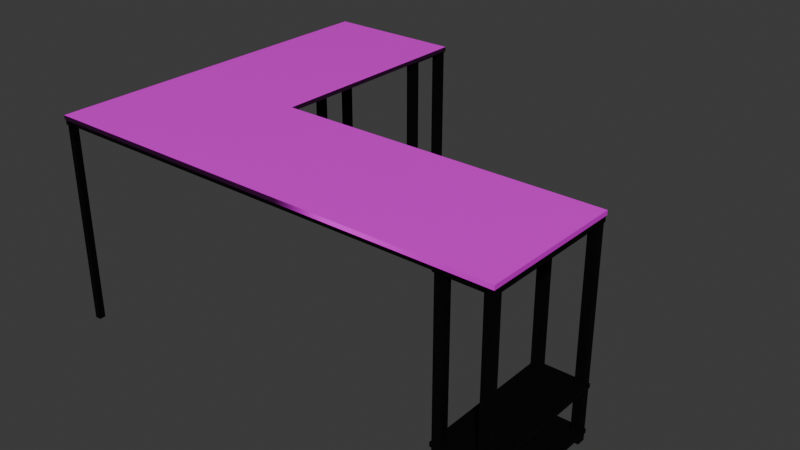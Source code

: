 # Source: Desk.blend  (saved by Blender 4.2.66; exported with 4.5.12 LTS)
import bpy
from mathutils import Matrix  # noqa: F401  (used for matrix-valued properties, if any)

bpy.ops.wm.read_factory_settings(use_empty=True)
scene = bpy.context.scene
scene.name = 'Scene'

# ---- collections
col_collection = bpy.data.collections.new('Collection'); scene.collection.children.link(col_collection)

# ---- images (referenced by path relative to the original .blend; pixels are not part of the script)
import os
ASSET_DIR = os.environ.get("B2B_ASSET_DIR", "")  # directory of the original .blend (textures are referenced by path, not embedded)
HERE = os.path.dirname(os.path.abspath(__file__))  # packed textures are extracted next to this script under _unpacked/

def load_image(name, relpath, width, height, colorspace="sRGB"):
    """Load a texture the original file referenced (path relative to the .blend, or extracted next to this script)."""
    p = next((c for c in (os.path.join(HERE, relpath), os.path.join(ASSET_DIR, relpath)) if relpath and os.path.exists(c)), "")
    if p:
        img = bpy.data.images.load(p, check_existing=True)
        img.name = name
    else:  # same state as the original file: an image datablock whose file is absent (Cycles renders it pink)
        img = bpy.data.images.new(name, width, height)
        img.source = "FILE"
        img.filepath = "//" + (relpath or name)
    img.colorspace_settings.name = colorspace
    return img
img_wood_table_001_disp_16k_png = load_image('wood_table_001_disp_16k.png', 'Blender Assets/WoodTable/textures/wood_table_001_disp_4k.png', 1024, 1024, 'Non-Color')
img_wood_table_001_diff_16k_png = load_image('wood_table_001_diff_16k.png', 'Blender Assets/WoodTable/textures/wood_table_001_diff_4k.jpg', 1024, 1024, 'sRGB')
img_wood_table_001_nor_gl_16k_png = load_image('wood_table_001_nor_gl_16k.png', 'Blender Assets/WoodTable/textures/wood_table_001_nor_gl_4k.exr', 1024, 1024, 'Non-Color')
img_wood_table_001_rough_16k_png = load_image('wood_table_001_rough_16k.png', 'Blender Assets/WoodTable/textures/wood_table_001_rough_4k.jpg', 1024, 1024, 'Non-Color')

# ---- materials (node trees are filled in below, after node groups)
mat_material_005 = bpy.data.materials.new('Material.005')
mat_wood_table_001 = bpy.data.materials.new('wood_table_001')
mat_wood_table_001.displacement_method = 'DISPLACEMENT'

# ---- material node trees
mat_material_005.use_nodes = True; mat_material_005.node_tree.nodes.clear()
_N = mat_material_005.node_tree.nodes; _L = mat_material_005.node_tree.links
n0 = _N.new('ShaderNodeBsdfPrincipled'); n0.name = 'Principled BSDF'; n0.location = (10, 300)
n0.inputs[0].default_value = (0.01227, 0.01227, 0.01227, 1.0)
n0.inputs[1].default_value = 1.0
n0.inputs[2].default_value = 0.7152
n1 = _N.new('ShaderNodeOutputMaterial'); n1.name = 'Material Output'; n1.location = (300, 300)
_L.new(n0.outputs[0], n1.inputs[0])
n1.is_active_output = True
mat_wood_table_001.use_nodes = True; mat_wood_table_001.node_tree.nodes.clear()
_N = mat_wood_table_001.node_tree.nodes; _L = mat_wood_table_001.node_tree.links
n0 = _N.new('NodeFrame'); n0.name = 'Frame'; n0.location = (-1345, 491)
n0.label = 'Mapping'
n0.width = 405
n1 = _N.new('NodeFrame'); n1.name = 'Frame.001'; n1.location = (-704, 691)
n1.label = 'Textures'
n1.width = 364
n2 = _N.new('ShaderNodeOutputMaterial'); n2.name = 'Material Output'; n2.location = (329, 211)
n3 = _N.new('ShaderNodeTexImage'); n3.name = 'Image Texture'; n3.location = (91, -873)
n3.label = 'Displacement'
n3.image = img_wood_table_001_disp_16k_png
n4 = _N.new('ShaderNodeTexImage'); n4.name = 'Image Texture.001'; n4.location = (91, -33)
n4.label = 'Base Color'
n4.image = img_wood_table_001_diff_16k_png
n5 = _N.new('ShaderNodeTexImage'); n5.name = 'Image Texture.003'; n5.location = (91, -593)
n5.label = 'Normal'
n5.image = img_wood_table_001_nor_gl_16k_png
n6 = _N.new('ShaderNodeNormalMap'); n6.name = 'Normal Map'; n6.location = (-313, 98)
n6.inputs[0].default_value = 0.35
n7 = _N.new('ShaderNodeMapping'); n7.name = 'Mapping'; n7.location = (233, -33)
n8 = _N.new('NodeReroute'); n8.name = 'Reroute'; n8.location = (41, -620)
n8.width = 16
n8.socket_idname = 'NodeSocketVector'
n9 = _N.new('ShaderNodeTexCoord'); n9.name = 'Texture Coordinate'; n9.location = (33, -33)
n10 = _N.new('ShaderNodeDisplacement'); n10.name = 'Displacement'; n10.location = (-50, -270)
n10.inputs[1].default_value = 0.55
n10.inputs[2].default_value = 0.0002
n11 = _N.new('ShaderNodeBsdfPrincipled'); n11.name = 'Principled BSDF'; n11.location = (-73, 582)
n11.distribution = 'GGX'
n11.subsurface_method = 'BURLEY'
n11.inputs[3].default_value = 1.45
n11.inputs[27].default_value = (0.0, 0.0, 0.0, 1.0)
n11.inputs[28].default_value = 1.0
n12 = _N.new('ShaderNodeTexImage'); n12.name = 'Image Texture.002'; n12.location = (91, -313)
n12.label = 'Roughness'
n12.image = img_wood_table_001_rough_16k_png
n3.parent = n1
n4.parent = n1
n5.parent = n1
n7.parent = n0
n8.parent = n1
n9.parent = n0
n12.parent = n1
_L.new(n11.outputs[0], n2.inputs[0])
_L.new(n3.outputs[0], n10.inputs[0])
_L.new(n10.outputs[0], n2.inputs[2])
_L.new(n4.outputs[0], n11.inputs[0])
_L.new(n5.outputs[0], n6.inputs[1])
_L.new(n6.outputs[0], n11.inputs[5])
_L.new(n8.outputs[0], n4.inputs[0])
_L.new(n8.outputs[0], n12.inputs[0])
_L.new(n8.outputs[0], n5.inputs[0])
_L.new(n8.outputs[0], n3.inputs[0])
_L.new(n7.outputs[0], n8.inputs[0])
_L.new(n9.outputs[2], n7.inputs[0])
_L.new(n12.outputs[0], n11.inputs[2])
n2.is_active_output = True

# ---- world
world_world = bpy.data.worlds.new('World'); scene.world = world_world
world_world.use_nodes = True; world_world.node_tree.nodes.clear()
_N = world_world.node_tree.nodes; _L = world_world.node_tree.links
n0 = _N.new('ShaderNodeOutputWorld'); n0.name = 'World Output'; n0.location = (300, 300)
n1 = _N.new('ShaderNodeBackground'); n1.name = 'Background'; n1.location = (10, 300)
n1.inputs[0].default_value = (0.05088, 0.05088, 0.05088, 1.0)
_L.new(n1.outputs[0], n0.inputs[0])
n0.is_active_output = True
world_world.color = (0.05088, 0.05088, 0.05088)
world_world.sun_shadow_jitter_overblur = 0.0

# ---- meshes
me_cube_011 = bpy.data.meshes.new('Cube.011')
me_cube_011.from_pydata([(-1.0, -1.0, -1.0), (-1.0, -1.0, 1.0), (-1.0, 1.0, -1.0), (-1.0, 1.0, 1.0), (1.0, -1.0, -1.0), (1.0, -1.0, 1.0), (1.0, 1.0, -1.0), (1.0, 1.0, 1.0), (-0.9944, 0.6458, -28.81), (-0.9944, 0.6458, 71.19), (-0.9944, 0.9658, -28.81), (-0.9944, 0.9658, 71.19), (-0.875, 0.6458, -28.81), (-0.875, 0.6458, 71.19), (-0.875, 0.9658, -28.81), (-0.875, 0.9658, 71.19), (0.8683, 0.6458, -28.81), (0.8683, 0.6458, 71.19), (0.8683, 0.9658, -28.81), (0.8683, 0.9658, 71.19), (0.9877, 0.6458, -28.81), (0.9877, 0.6458, 71.19), (0.9877, 0.9658, -28.81), (0.9877, 0.9658, 71.19), (-0.9944, -0.9542, -28.81), (-0.9944, -0.9542, 71.19), (-0.9944, -0.6342, -28.81), (-0.9944, -0.6342, 71.19), (-0.875, -0.9542, -28.81), (-0.875, -0.9542, 71.19), (-0.875, -0.6342, -28.81), (-0.875, -0.6342, 71.19), (0.8683, -0.9542, -28.81), (0.8683, -0.9542, 71.19), (0.8683, -0.6342, -28.81), (0.8683, -0.6342, 71.19), (0.9877, -0.9542, -28.81), (0.9877, -0.9542, 71.19), (0.9877, -0.6342, -28.81), (0.9877, -0.6342, 71.19), (-1.0, -1.0, 69.16), (-1.0, -1.0, 70.16), (-1.0, 1.0, 69.16), (-1.0, 1.0, 70.16), (1.0, -1.0, 69.16), (1.0, -1.0, 70.16), (1.0, 1.0, 69.16), (1.0, 1.0, 70.16), (4.889, -7.657, 67.07), (4.889, -7.657, 70.07), (5.636, -7.657, 67.07), (5.636, -7.657, 70.07), (4.889, -13.02, 67.07), (4.889, -13.02, 70.07), (5.636, -13.02, 67.07), (5.636, -13.02, 70.07), (5.503, -7.672, -28.81), (5.503, -7.672, 71.19), (5.623, -7.672, -28.81), (5.623, -7.672, 71.19), (5.503, -7.992, -28.81), (5.503, -7.992, 71.19), (5.623, -7.992, -28.81), (5.623, -7.992, 71.19), (5.503, -12.66, -28.81), (5.503, -12.66, 71.19), (5.623, -12.66, -28.81), (5.623, -12.66, 71.19), (5.503, -12.98, -28.81), (5.503, -12.98, 71.19), (5.623, -12.98, -28.81), (5.623, -12.98, 71.19), (4.906, -7.672, -28.81), (4.906, -7.672, 71.19), (5.026, -7.672, -28.81), (5.026, -7.672, 71.19), (4.906, -7.992, -28.81), (4.906, -7.992, 71.19), (5.026, -7.992, -28.81), (5.026, -7.992, 71.19), (4.906, -12.66, -28.81), (4.906, -12.66, 71.19), (5.026, -12.66, -28.81), (5.026, -12.66, 71.19), (4.906, -12.98, -28.81), (4.906, -12.98, 71.19), (5.026, -12.98, -28.81), (5.026, -12.98, 71.19), (-1.008, -13.0, -28.81), (-1.008, -13.0, 71.19), (-1.008, -12.76, -28.81), (-1.008, -12.76, 71.19), (-0.918, -13.0, -28.81), (-0.918, -13.0, 71.19), (-0.918, -12.76, -28.81), (-0.918, -12.76, 71.19), (-0.8982, -13.09, 67.82), (-0.8982, -13.09, 70.82), (-0.9878, -13.09, 67.82), (-0.9878, -13.09, 70.82), (-0.8982, 0.511, 67.82), (-0.8982, 0.511, 70.82), (-0.9878, 0.511, 67.82), (-0.9878, 0.511, 70.82), (-0.9878, -13.04, 67.82), (-0.9878, -13.04, 70.82), (-0.9878, -12.8, 67.82), (-0.9878, -12.8, 70.82), (5.579, -13.04, 67.82), (5.579, -13.04, 70.82), (5.579, -12.8, 67.82), (5.579, -12.8, 70.82), (4.889, -7.657, -25.35), (4.889, -7.657, -23.35), (5.636, -7.657, -25.35), (5.636, -7.657, -23.35), (4.889, -13.02, -25.35), (4.889, -13.02, -23.35), (5.636, -13.02, -25.35), (5.636, -13.02, -23.35), (-1.0, -1.0, -25.35), (-1.0, -1.0, -23.35), (-1.0, 1.0, -25.35), (-1.0, 1.0, -23.35), (1.0, -1.0, -25.35), (1.0, -1.0, -23.35), (1.0, 1.0, -25.35), (1.0, 1.0, -23.35), (4.889, -7.657, -3.911), (4.889, -7.657, -1.911), (5.636, -7.657, -3.911), (5.636, -7.657, -1.911), (4.889, -13.02, -3.911), (4.889, -13.02, -1.911), (5.636, -13.02, -3.911), (5.636, -13.02, -1.911), (1.009, 1.007, 71.87), (1.009, 1.007, 69.87), (1.009, -13.1, 71.87), (1.009, -13.1, 69.87), (-1.009, 1.007, 71.87), (-1.009, 1.007, 69.87), (-1.009, -13.1, 71.87), (-1.009, -13.1, 69.87), (-1.009, -7.645, 69.87), (1.009, -7.645, 71.87), (-1.009, -7.645, 71.87), (1.009, -7.645, 69.87), (5.649, -13.1, 71.87), (5.649, -13.1, 69.87), (5.649, -7.645, 71.87), (5.649, -7.645, 69.87)], [], [(0, 1, 3, 2), (2, 3, 7, 6), (6, 7, 5, 4), (4, 5, 1, 0), (2, 6, 4, 0), (7, 3, 1, 5), (8, 9, 11, 10), (10, 11, 15, 14), (14, 15, 13, 12), (12, 13, 9, 8), (10, 14, 12, 8), (15, 11, 9, 13), (16, 17, 19, 18), (18, 19, 23, 22), (22, 23, 21, 20), (20, 21, 17, 16), (18, 22, 20, 16), (23, 19, 17, 21), (24, 25, 27, 26), (26, 27, 31, 30), (30, 31, 29, 28), (28, 29, 25, 24), (26, 30, 28, 24), (31, 27, 25, 29), (32, 33, 35, 34), (34, 35, 39, 38), (38, 39, 37, 36), (36, 37, 33, 32), (34, 38, 36, 32), (39, 35, 33, 37), (40, 41, 43, 42), (42, 43, 47, 46), (46, 47, 45, 44), (44, 45, 41, 40), (42, 46, 44, 40), (47, 43, 41, 45), (48, 49, 51, 50), (50, 51, 55, 54), (54, 55, 53, 52), (52, 53, 49, 48), (50, 54, 52, 48), (55, 51, 49, 53), (56, 57, 59, 58), (58, 59, 63, 62), (62, 63, 61, 60), (60, 61, 57, 56), (58, 62, 60, 56), (63, 59, 57, 61), (64, 65, 67, 66), (66, 67, 71, 70), (70, 71, 69, 68), (68, 69, 65, 64), (66, 70, 68, 64), (71, 67, 65, 69), (72, 73, 75, 74), (74, 75, 79, 78), (78, 79, 77, 76), (76, 77, 73, 72), (74, 78, 76, 72), (79, 75, 73, 77), (80, 81, 83, 82), (82, 83, 87, 86), (86, 87, 85, 84), (84, 85, 81, 80), (82, 86, 84, 80), (87, 83, 81, 85), (88, 89, 91, 90), (90, 91, 95, 94), (94, 95, 93, 92), (92, 93, 89, 88), (90, 94, 92, 88), (95, 91, 89, 93), (96, 97, 99, 98), (98, 99, 103, 102), (102, 103, 101, 100), (100, 101, 97, 96), (98, 102, 100, 96), (103, 99, 97, 101), (104, 105, 107, 106), (106, 107, 111, 110), (110, 111, 109, 108), (108, 109, 105, 104), (106, 110, 108, 104), (111, 107, 105, 109), (112, 113, 115, 114), (114, 115, 119, 118), (118, 119, 117, 116), (116, 117, 113, 112), (114, 118, 116, 112), (119, 115, 113, 117), (120, 121, 123, 122), (122, 123, 127, 126), (126, 127, 125, 124), (124, 125, 121, 120), (122, 126, 124, 120), (127, 123, 121, 125), (128, 129, 131, 130), (130, 131, 135, 134), (134, 135, 133, 132), (132, 133, 129, 128), (130, 134, 132, 128), (135, 131, 129, 133), (145, 146, 142, 138), (139, 138, 142, 143), (144, 146, 140, 141), (144, 147, 139, 143), (145, 138, 148, 150), (141, 140, 136, 137), (137, 136, 145, 147), (141, 137, 147, 144), (143, 142, 146, 144), (136, 140, 146, 145), (151, 150, 148, 149), (147, 145, 150, 151), (138, 139, 149, 148), (139, 147, 151, 149)])
me_cube_011.polygons.foreach_set('material_index', [0, 0, 0, 0, 0, 0, 0, 0, 0, 0, 0, 0, 0, 0, 0, 0, 0, 0, 0, 0, 0, 0, 0, 0, 0, 0, 0, 0, 0, 0, 0, 0, 0, 0, 0, 0, 0, 0, 0, 0, 0, 0, 0, 0, 0, 0, 0, 0, 0, 0, 0, 0, 0, 0, 0, 0, 0, 0, 0, 0, 0, 0, 0, 0, 0, 0, 0, 0, 0, 0, 0, 0, 0, 0, 0, 0, 0, 0, 0, 0, 0, 0, 0, 0, 0, 0, 0, 0, 0, 0, 0, 0, 0, 0, 0, 0, 0, 0, 0, 0, 0, 0, 1, 1, 1, 1, 1, 1, 1, 1, 1, 1, 1, 1, 1, 1])
_uv = me_cube_011.uv_layers.new(name='UVMap')
_uv.uv.foreach_set('vector', [0.375, 0.0, 0.625, 0.0, 0.625, 0.25, 0.375, 0.25, 0.375, 0.25, 0.625, 0.25, 0.625, 0.5, 0.375, 0.5, 0.375, 0.5, 0.625, 0.5, 0.625, 0.75, 0.375, 0.75, 0.375, 0.75, 0.625, 0.75, 0.625, 1.0, 0.375, 1.0, 0.125, 0.5, 0.375, 0.5, 0.375, 0.75, 0.125, 0.75, 0.625, 0.5, 0.875, 0.5, 0.875, 0.75, 0.625, 0.75, 0.375, 0.0, 0.625, 0.0, 0.625, 0.25, 0.375, 0.25, 0.375, 0.25, 0.625, 0.25, 0.625, 0.5, 0.375, 0.5, 0.375, 0.5, 0.625, 0.5, 0.625, 0.75, 0.375, 0.75, 0.375, 0.75, 0.625, 0.75, 0.625, 1.0, 0.375, 1.0, 0.125, 0.5, 0.375, 0.5, 0.375, 0.75, 0.125, 0.75, 0.625, 0.5, 0.875, 0.5, 0.875, 0.75, 0.625, 0.75, 0.375, 0.0, 0.625, 0.0, 0.625, 0.25, 0.375, 0.25, 0.375, 0.25, 0.625, 0.25, 0.625, 0.5, 0.375, 0.5, 0.375, 0.5, 0.625, 0.5, 0.625, 0.75, 0.375, 0.75, 0.375, 0.75, 0.625, 0.75, 0.625, 1.0, 0.375, 1.0, 0.125, 0.5, 0.375, 0.5, 0.375, 0.75, 0.125, 0.75, 0.625, 0.5, 0.875, 0.5, 0.875, 0.75, 0.625, 0.75, 0.375, 0.0, 0.625, 0.0, 0.625, 0.25, 0.375, 0.25, 0.375, 0.25, 0.625, 0.25, 0.625, 0.5, 0.375, 0.5, 0.375, 0.5, 0.625, 0.5, 0.625, 0.75, 0.375, 0.75, 0.375, 0.75, 0.625, 0.75, 0.625, 1.0, 0.375, 1.0, 0.125, 0.5, 0.375, 0.5, 0.375, 0.75, 0.125, 0.75, 0.625, 0.5, 0.875, 0.5, 0.875, 0.75, 0.625, 0.75, 0.375, 0.0, 0.625, 0.0, 0.625, 0.25, 0.375, 0.25, 0.375, 0.25, 0.625, 0.25, 0.625, 0.5, 0.375, 0.5, 0.375, 0.5, 0.625, 0.5, 0.625, 0.75, 0.375, 0.75, 0.375, 0.75, 0.625, 0.75, 0.625, 1.0, 0.375, 1.0, 0.125, 0.5, 0.375, 0.5, 0.375, 0.75, 0.125, 0.75, 0.625, 0.5, 0.875, 0.5, 0.875, 0.75, 0.625, 0.75, 0.375, 0.0, 0.625, 0.0, 0.625, 0.25, 0.375, 0.25, 0.375, 0.25, 0.625, 0.25, 0.625, 0.5, 0.375, 0.5, 0.375, 0.5, 0.625, 0.5, 0.625, 0.75, 0.375, 0.75, 0.375, 0.75, 0.625, 0.75, 0.625, 1.0, 0.375, 1.0, 0.125, 0.5, 0.375, 0.5, 0.375, 0.75, 0.125, 0.75, 0.625, 0.5, 0.875, 0.5, 0.875, 0.75, 0.625, 0.75, 0.375, 0.0, 0.625, 0.0, 0.625, 0.25, 0.375, 0.25, 0.375, 0.25, 0.625, 0.25, 0.625, 0.5, 0.375, 0.5, 0.375, 0.5, 0.625, 0.5, 0.625, 0.75, 0.375, 0.75, 0.375, 0.75, 0.625, 0.75, 0.625, 1.0, 0.375, 1.0, 0.125, 0.5, 0.375, 0.5, 0.375, 0.75, 0.125, 0.75, 0.625, 0.5, 0.875, 0.5, 0.875, 0.75, 0.625, 0.75, 0.375, 0.0, 0.625, 0.0, 0.625, 0.25, 0.375, 0.25, 0.375, 0.25, 0.625, 0.25, 0.625, 0.5, 0.375, 0.5, 0.375, 0.5, 0.625, 0.5, 0.625, 0.75, 0.375, 0.75, 0.375, 0.75, 0.625, 0.75, 0.625, 1.0, 0.375, 1.0, 0.125, 0.5, 0.375, 0.5, 0.375, 0.75, 0.125, 0.75, 0.625, 0.5, 0.875, 0.5, 0.875, 0.75, 0.625, 0.75, 0.375, 0.0, 0.625, 0.0, 0.625, 0.25, 0.375, 0.25, 0.375, 0.25, 0.625, 0.25, 0.625, 0.5, 0.375, 0.5, 0.375, 0.5, 0.625, 0.5, 0.625, 0.75, 0.375, 0.75, 0.375, 0.75, 0.625, 0.75, 0.625, 1.0, 0.375, 1.0, 0.125, 0.5, 0.375, 0.5, 0.375, 0.75, 0.125, 0.75, 0.625, 0.5, 0.875, 0.5, 0.875, 0.75, 0.625, 0.75, 0.375, 0.0, 0.625, 0.0, 0.625, 0.25, 0.375, 0.25, 0.375, 0.25, 0.625, 0.25, 0.625, 0.5, 0.375, 0.5, 0.375, 0.5, 0.625, 0.5, 0.625, 0.75, 0.375, 0.75, 0.375, 0.75, 0.625, 0.75, 0.625, 1.0, 0.375, 1.0, 0.125, 0.5, 0.375, 0.5, 0.375, 0.75, 0.125, 0.75, 0.625, 0.5, 0.875, 0.5, 0.875, 0.75, 0.625, 0.75, 0.375, 0.0, 0.625, 0.0, 0.625, 0.25, 0.375, 0.25, 0.375, 0.25, 0.625, 0.25, 0.625, 0.5, 0.375, 0.5, 0.375, 0.5, 0.625, 0.5, 0.625, 0.75, 0.375, 0.75, 0.375, 0.75, 0.625, 0.75, 0.625, 1.0, 0.375, 1.0, 0.125, 0.5, 0.375, 0.5, 0.375, 0.75, 0.125, 0.75, 0.625, 0.5, 0.875, 0.5, 0.875, 0.75, 0.625, 0.75, 0.375, 0.0, 0.625, 0.0, 0.625, 0.25, 0.375, 0.25, 0.375, 0.25, 0.625, 0.25, 0.625, 0.5, 0.375, 0.5, 0.375, 0.5, 0.625, 0.5, 0.625, 0.75, 0.375, 0.75, 0.375, 0.75, 0.625, 0.75, 0.625, 1.0, 0.375, 1.0, 0.125, 0.5, 0.375, 0.5, 0.375, 0.75, 0.125, 0.75, 0.625, 0.5, 0.875, 0.5, 0.875, 0.75, 0.625, 0.75, 0.375, 0.0, 0.625, 0.0, 0.625, 0.25, 0.375, 0.25, 0.375, 0.25, 0.625, 0.25, 0.625, 0.5, 0.375, 0.5, 0.375, 0.5, 0.625, 0.5, 0.625, 0.75, 0.375, 0.75, 0.375, 0.75, 0.625, 0.75, 0.625, 1.0, 0.375, 1.0, 0.125, 0.5, 0.375, 0.5, 0.375, 0.75, 0.125, 0.75, 0.625, 0.5, 0.875, 0.5, 0.875, 0.75, 0.625, 0.75, 0.375, 0.0, 0.625, 0.0, 0.625, 0.25, 0.375, 0.25, 0.375, 0.25, 0.625, 0.25, 0.625, 0.5, 0.375, 0.5, 0.375, 0.5, 0.625, 0.5, 0.625, 0.75, 0.375, 0.75, 0.375, 0.75, 0.625, 0.75, 0.625, 1.0, 0.375, 1.0, 0.125, 0.5, 0.375, 0.5, 0.375, 0.75, 0.125, 0.75, 0.625, 0.5, 0.875, 0.5, 0.875, 0.75, 0.625, 0.75, 0.375, 0.0, 0.625, 0.0, 0.625, 0.25, 0.375, 0.25, 0.375, 0.25, 0.625, 0.25, 0.625, 0.5, 0.375, 0.5, 0.375, 0.5, 0.625, 0.5, 0.625, 0.75, 0.375, 0.75, 0.375, 0.75, 0.625, 0.75, 0.625, 1.0, 0.375, 1.0, 0.125, 0.5, 0.375, 0.5, 0.375, 0.75, 0.125, 0.75, 0.625, 0.5, 0.875, 0.5, 0.875, 0.75, 0.625, 0.75, 0.375, 0.0, 0.625, 0.0, 0.625, 0.25, 0.375, 0.25, 0.375, 0.25, 0.625, 0.25, 0.625, 0.5, 0.375, 0.5, 0.375, 0.5, 0.625, 0.5, 0.625, 0.75, 0.375, 0.75, 0.375, 0.75, 0.625, 0.75, 0.625, 1.0, 0.375, 1.0, 0.125, 0.5, 0.375, 0.5, 0.375, 0.75, 0.125, 0.75, 0.625, 0.5, 0.875, 0.5, 0.875, 0.75, 0.625, 0.75, 0.375, 0.0, 0.625, 0.0, 0.625, 0.25, 0.375, 0.25, 0.375, 0.25, 0.625, 0.25, 0.625, 0.5, 0.375, 0.5, 0.375, 0.5, 0.625, 0.5, 0.625, 0.75, 0.375, 0.75, 0.375, 0.75, 0.625, 0.75, 0.625, 1.0, 0.375, 1.0, 0.125, 0.5, 0.375, 0.5, 0.375, 0.75, 0.125, 0.75, 0.625, 0.5, 0.875, 0.5, 0.875, 0.75, 0.625, 0.75, 0.02624, 1.193, 0.02624, 1.578, -0.2187, 1.578, -0.2187, 1.193, -0.2187, -0.1934, -0.2187, 1.193, -0.9374, 1.193, -0.9374, -0.1934, 1.692, -0.1934, 1.692, 1.193, 1.219, 1.193, 1.219, -0.1934, 0.02624, -0.5781, 0.02624, -0.1934, -0.2187, -0.1934, -0.2187, -0.5781, 0.02624, 1.193, -0.2187, 1.193, -0.2187, 0.498, 0.02624, 0.498, 1.219, -0.1934, 1.219, 1.193, 0.5, 1.193, 0.5, -0.1934, 0.5, -0.1934, 0.5, 1.193, 0.02624, 1.193, 0.02624, -0.1934, 0.5, -0.5781, 0.5, -0.1934, 0.02624, -0.1934, 0.02624, -0.5781, 1.937, 0.1406, 1.937, 0.8594, 1.692, 1.193, 1.692, -0.1934, 0.5, 1.193, 0.5, 1.578, 0.02624, 1.578, 0.02624, 1.193, 0.02624, 0.502, 0.02624, 0.498, -0.2187, 0.498, -0.2187, 0.502, 0.02624, -0.1934, 0.02624, 1.193, 0.02624, 0.498, 0.02624, 0.502, -0.2187, 1.193, -0.2187, -0.1934, -0.2187, 0.502, -0.2187, 0.498, -0.2187, -0.1934, 0.02624, -0.1934, 0.02624, 0.502, -0.2187, 0.502])
me_cube_011.materials.append(mat_material_005)
me_cube_011.materials.append(mat_wood_table_001)
me_cube_011.update()

# ---- objects
ob_frame = bpy.data.objects.new('Frame', me_cube_011)

# ---- transforms, parenting, visibility, modifiers, constraints
ob_frame.location = (6.985e-10, 0.4537, -0.2119)
ob_frame.scale = (0.335, 0.125, 0.01)

# ---- collection membership
col_collection.objects.link(ob_frame)

# ---- scene / render settings (as saved in the file)
scene.frame_start = 1; scene.frame_end = 250; scene.frame_set(1)
scene.render.engine = 'BLENDER_EEVEE_NEXT'
bpy.context.view_layer.update()

# ---- added for rendering (the .blend has no active camera and no usable light): camera, sun
cam_auto = bpy.data.cameras.new('AutoCamera')
cam_auto.lens = 50.0
cam_auto.sensor_width = 36.0
cam_auto.clip_end = 1000.0
ob_auto_camera = bpy.data.objects.new('AutoCamera', cam_auto)
scene.collection.objects.link(ob_auto_camera)
ob_auto_camera.location = (3.56797, -3.65079, 2.23592)
ob_auto_camera.rotation_euler = (1.09748, -7.21219e-08, 0.694738)
scene.camera = ob_auto_camera
light_auto_sun = bpy.data.lights.new('AutoSun', 'SUN')
light_auto_sun.energy = 3.0
light_auto_sun.angle = 0.0523599
ob_auto_sun = bpy.data.objects.new('AutoSun', light_auto_sun)
scene.collection.objects.link(ob_auto_sun)
ob_auto_sun.rotation_euler = (0.872665, 0.174533, 0.523599)
bpy.context.view_layer.update()
